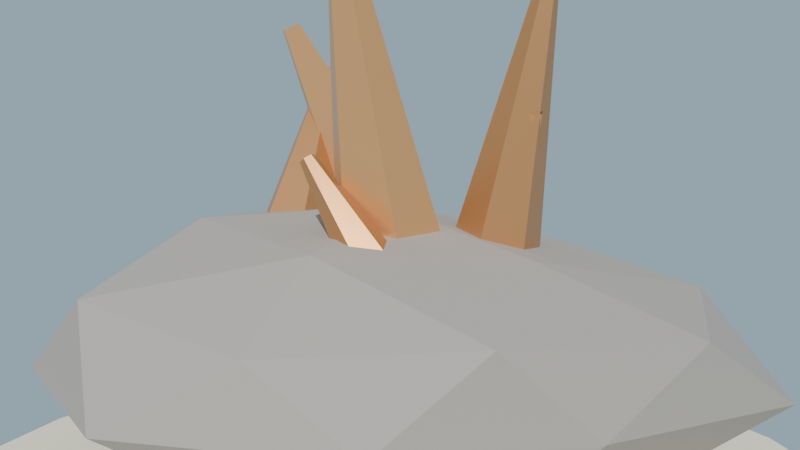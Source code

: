 # Source: veta_cobre_lowpoly_media.blend  (saved by Blender 4.2.68; exported with 4.5.12 LTS)
import bpy
from mathutils import Matrix  # noqa: F401  (used for matrix-valued properties, if any)

bpy.ops.wm.read_factory_settings(use_empty=True)
scene = bpy.context.scene
scene.name = 'Scene'

# ---- collections
col_collection = bpy.data.collections.new('Collection'); scene.collection.children.link(col_collection)

# ---- materials (node trees are filled in below, after node groups)
mat_mat_roca_cobre = bpy.data.materials.new('MAT_Roca_Cobre')
mat_mat_cristal_cobre = bpy.data.materials.new('MAT_Cristal_Cobre')
mat_mat_cristal_cobre_oscuro = bpy.data.materials.new('MAT_Cristal_Cobre_Oscuro')
mat_mat_arena_isla = bpy.data.materials.new('MAT_Arena_Isla')

# ---- material node trees
mat_mat_roca_cobre.use_nodes = True; mat_mat_roca_cobre.node_tree.nodes.clear()
_N = mat_mat_roca_cobre.node_tree.nodes; _L = mat_mat_roca_cobre.node_tree.links
n0 = _N.new('ShaderNodeBsdfPrincipled'); n0.name = 'Principled BSDF'; n0.location = (10, 300)
n0.inputs[0].default_value = (0.42, 0.38, 0.34, 1.0)
n0.inputs[2].default_value = 0.85
n0.inputs[13].default_value = 0.15
n1 = _N.new('ShaderNodeOutputMaterial'); n1.name = 'Material Output'; n1.location = (300, 300)
_L.new(n0.outputs[0], n1.inputs[0])
n1.is_active_output = True
mat_mat_cristal_cobre.use_nodes = True; mat_mat_cristal_cobre.node_tree.nodes.clear()
_N = mat_mat_cristal_cobre.node_tree.nodes; _L = mat_mat_cristal_cobre.node_tree.links
n0 = _N.new('ShaderNodeBsdfPrincipled'); n0.name = 'Principled BSDF'; n0.location = (10, 300)
n0.inputs[0].default_value = (0.88, 0.45, 0.18, 1.0)
n0.inputs[1].default_value = 0.55
n0.inputs[2].default_value = 0.3
n0.inputs[13].default_value = 0.15
n1 = _N.new('ShaderNodeOutputMaterial'); n1.name = 'Material Output'; n1.location = (300, 300)
_L.new(n0.outputs[0], n1.inputs[0])
n1.is_active_output = True
mat_mat_cristal_cobre_oscuro.use_nodes = True; mat_mat_cristal_cobre_oscuro.node_tree.nodes.clear()
_N = mat_mat_cristal_cobre_oscuro.node_tree.nodes; _L = mat_mat_cristal_cobre_oscuro.node_tree.links
n0 = _N.new('ShaderNodeBsdfPrincipled'); n0.name = 'Principled BSDF'; n0.location = (10, 300)
n0.inputs[0].default_value = (0.62, 0.3, 0.12, 1.0)
n0.inputs[1].default_value = 0.55
n0.inputs[2].default_value = 0.35
n0.inputs[13].default_value = 0.15
n1 = _N.new('ShaderNodeOutputMaterial'); n1.name = 'Material Output'; n1.location = (300, 300)
_L.new(n0.outputs[0], n1.inputs[0])
n1.is_active_output = True
mat_mat_arena_isla.use_nodes = True; mat_mat_arena_isla.node_tree.nodes.clear()
_N = mat_mat_arena_isla.node_tree.nodes; _L = mat_mat_arena_isla.node_tree.links
n0 = _N.new('ShaderNodeBsdfPrincipled'); n0.name = 'Principled BSDF'; n0.location = (10, 300)
n0.inputs[0].default_value = (0.92, 0.84, 0.63, 1.0)
n0.inputs[2].default_value = 1.0
n0.inputs[13].default_value = 0.15
n1 = _N.new('ShaderNodeOutputMaterial'); n1.name = 'Material Output'; n1.location = (300, 300)
_L.new(n0.outputs[0], n1.inputs[0])
n1.is_active_output = True

# ---- world
world_mundo = bpy.data.worlds.new('Mundo'); scene.world = world_mundo
world_mundo.use_nodes = True; world_mundo.node_tree.nodes.clear()
_N = world_mundo.node_tree.nodes; _L = world_mundo.node_tree.links
n0 = _N.new('ShaderNodeBackground'); n0.name = 'Background'; n0.location = (10, 300)
n0.inputs[0].default_value = (0.58, 0.79, 0.95, 1.0)
n0.inputs[1].default_value = 0.55
n1 = _N.new('ShaderNodeOutputWorld'); n1.name = 'World Output'; n1.location = (300, 300)
_L.new(n0.outputs[0], n1.inputs[0])
n1.is_active_output = True

# ---- cameras
cam_camera = bpy.data.cameras.new('Camera')
cam_camera.lens = 45.0

# ---- lights
light_sol = bpy.data.lights.new('SOL', 'SUN')
light_sol.energy = 3.4

# ---- meshes
me_sm_roca_m_roca_cobre = bpy.data.meshes.new('SM_Roca_M_Roca_Cobre')
me_sm_roca_m_roca_cobre.from_pydata([(1.639e-08, -5.396e-11, 0.004705), (0.9333, -0.6027, 0.315), (-0.3507, -0.9594, 0.3188), (-1.352, -7.526e-10, 0.2747), (-0.3876, 1.06, 0.2945), (1.041, 0.6723, 0.2879), (0.3853, -1.054, 0.804), (-0.9691, -0.6259, 0.794), (-1.051, 0.6786, 0.8146), (0.3874, 1.06, 0.8054), (1.313, 2.759e-10, 0.8175), (1.145e-07, 3.708e-10, 1.132), (-0.2416, -0.6609, 0.03468), (0.5773, -0.3728, 0.07959), (0.3326, -0.9099, 0.279), (1.075, 4.077e-10, 0.2794), (0.6164, 0.3981, 0.04772), (-0.6673, 7.615e-10, 0.1101), (-0.9821, -0.6343, 0.2443), (-0.2301, 0.6294, 0.05922), (-0.8494, 0.5486, 0.2856), (0.3862, 1.056, 0.2353), (1.166, -0.3367, 0.55), (1.423, 0.4109, 0.55), (-7.296e-10, -1.322, 0.55), (0.7553, -0.924, 0.55), (-1.379, -0.3984, 0.55), (-0.8536, -1.044, 0.55), (-0.738, 0.9029, 0.55), (-1.362, 0.3934, 0.55), (0.7377, 0.9026, 0.55), (0.0, 1.343, 0.55), (0.9897, -0.6392, 0.858), (-0.4029, -1.102, 0.8782), (-1.048, 0.0, 0.814), (-0.3465, 0.9478, 0.8323), (0.9744, 0.6293, 0.8533), (0.2294, -0.6276, 1.039), (0.6698, -5.377e-10, 0.9915), (-0.6391, -0.4127, 1.071), (-0.6334, 0.4091, 1.066), (0.2132, 0.5834, 1.005)], [], [(0, 13, 12), (1, 13, 15), (0, 12, 17), (0, 17, 19), (0, 19, 16), (1, 15, 22), (2, 14, 24), (3, 18, 26), (4, 20, 28), (5, 21, 30), (1, 22, 25), (2, 24, 27), (3, 26, 29), (4, 28, 31), (5, 30, 23), (6, 32, 37), (7, 33, 39), (8, 34, 40), (9, 35, 41), (10, 36, 38), (38, 41, 11), (38, 36, 41), (36, 9, 41), (41, 40, 11), (41, 35, 40), (35, 8, 40), (40, 39, 11), (40, 34, 39), (34, 7, 39), (39, 37, 11), (39, 33, 37), (33, 6, 37), (37, 38, 11), (37, 32, 38), (32, 10, 38), (23, 36, 10), (23, 30, 36), (30, 9, 36), (31, 35, 9), (31, 28, 35), (28, 8, 35), (29, 34, 8), (29, 26, 34), (26, 7, 34), (27, 33, 7), (27, 24, 33), (24, 6, 33), (25, 32, 6), (25, 22, 32), (22, 10, 32), (30, 31, 9), (30, 21, 31), (21, 4, 31), (28, 29, 8), (28, 20, 29), (20, 3, 29), (26, 27, 7), (26, 18, 27), (18, 2, 27), (24, 25, 6), (24, 14, 25), (14, 1, 25), (22, 23, 10), (22, 15, 23), (15, 5, 23), (16, 21, 5), (16, 19, 21), (19, 4, 21), (19, 20, 4), (19, 17, 20), (17, 3, 20), (17, 18, 3), (17, 12, 18), (12, 2, 18), (15, 16, 5), (15, 13, 16), (13, 0, 16), (12, 14, 2), (12, 13, 14), (13, 1, 14)])
me_sm_roca_m_roca_cobre.materials.append(mat_mat_roca_cobre)
me_sm_roca_m_roca_cobre.update()
me_sm_roca_m_cristal_cobre = bpy.data.meshes.new('SM_Roca_M_Cristal_Cobre')
me_sm_roca_m_cristal_cobre.from_pydata([(0.302, -0.0135, 0.9602), (0.1271, 0.1089, 1.013), (-0.07489, 0.02244, 1.003), (-0.102, -0.1865, 0.9398), (0.07286, -0.3089, 0.8867), (0.2749, -0.2224, 0.8969), (0.2856, -0.1203, 1.243), (0.1457, -0.02239, 1.286), (-0.01591, -0.09159, 1.278), (-0.03763, -0.2587, 1.227), (0.1023, -0.3567, 1.185), (0.2639, -0.2875, 1.193), (0.2692, -0.2272, 1.527), (0.1643, -0.1537, 1.559), (0.04306, -0.2056, 1.553), (0.02677, -0.331, 1.515), (0.1317, -0.4045, 1.483), (0.2529, -0.3526, 1.489), (0.2528, -0.334, 1.81), (0.1828, -0.2851, 1.831), (0.102, -0.3197, 1.827), (0.09117, -0.4032, 1.802), (0.1611, -0.4522, 1.781), (0.2419, -0.4176, 1.785), (0.2364, -0.4409, 2.093), (0.2014, -0.4164, 2.104), (0.161, -0.4337, 2.102), (0.1556, -0.4755, 2.089), (0.1905, -0.5, 2.079), (0.231, -0.4827, 2.081), (-0.09101, 0.1993, 0.8926), (-0.07906, 0.3877, 0.9587), (-0.238, 0.5084, 0.9461), (-0.409, 0.4407, 0.8674), (-0.4209, 0.2523, 0.8013), (-0.262, 0.1316, 0.8139), (-0.2013, 0.145, 1.128), (-0.1917, 0.2957, 1.181), (-0.3189, 0.3923, 1.171), (-0.4556, 0.3381, 1.108), (-0.4652, 0.1874, 1.055), (-0.338, 0.09084, 1.065), (-0.3115, 0.0907, 1.363), (-0.3043, 0.2037, 1.403), (-0.3997, 0.2761, 1.395), (-0.5023, 0.2355, 1.348), (-0.5095, 0.1225, 1.309), (-0.4141, 0.05007, 1.316), (-0.4217, 0.03639, 1.599), (-0.417, 0.1118, 1.625), (-0.4806, 0.16, 1.62), (-0.5489, 0.1329, 1.589), (-0.5537, 0.05758, 1.562), (-0.4901, 0.009308, 1.567), (-0.532, -0.01791, 1.834), (-0.5296, 0.01977, 1.847), (-0.5614, 0.0439, 1.845), (-0.5956, 0.03036, 1.829), (-0.598, -0.007321, 1.816), (-0.5662, -0.03146, 1.818), (0.2541, 0.5612, 0.7927), (0.11, 0.5403, 0.8589), (0.03588, 0.3991, 0.8463), (0.1059, 0.2788, 0.7673), (0.25, 0.2997, 0.7011), (0.3241, 0.4409, 0.7137), (0.3315, 0.4684, 0.9703), (0.2163, 0.4516, 1.023), (0.1569, 0.3387, 1.013), (0.2129, 0.2424, 0.9501), (0.3282, 0.2592, 0.8971), (0.3875, 0.3722, 0.9072), (0.409, 0.3756, 1.148), (0.3225, 0.363, 1.188), (0.278, 0.2783, 1.18), (0.32, 0.2061, 1.133), (0.4065, 0.2186, 1.093), (0.451, 0.3034, 1.101), (0.4864, 0.2827, 1.326), (0.4287, 0.2743, 1.352), (0.3991, 0.2179, 1.347), (0.4271, 0.1697, 1.316), (0.4847, 0.1781, 1.289), (0.5144, 0.2346, 1.294), (0.5638, 0.1899, 1.503), (0.535, 0.1857, 1.517), (0.5201, 0.1575, 1.514), (0.5341, 0.1334, 1.498), (0.563, 0.1376, 1.485), (0.5778, 0.1658, 1.488)], [], [(0, 1, 7, 6), (1, 2, 8, 7), (2, 3, 9, 8), (3, 4, 10, 9), (4, 5, 11, 10), (5, 0, 6, 11), (6, 7, 13, 12), (7, 8, 14, 13), (8, 9, 15, 14), (9, 10, 16, 15), (10, 11, 17, 16), (11, 6, 12, 17), (12, 13, 19, 18), (13, 14, 20, 19), (14, 15, 21, 20), (15, 16, 22, 21), (16, 17, 23, 22), (17, 12, 18, 23), (18, 19, 25, 24), (19, 20, 26, 25), (20, 21, 27, 26), (21, 22, 28, 27), (22, 23, 29, 28), (23, 18, 24, 29), (5, 4, 3, 2, 1, 0), (30, 31, 37, 36), (31, 32, 38, 37), (32, 33, 39, 38), (33, 34, 40, 39), (34, 35, 41, 40), (35, 30, 36, 41), (36, 37, 43, 42), (37, 38, 44, 43), (38, 39, 45, 44), (39, 40, 46, 45), (40, 41, 47, 46), (41, 36, 42, 47), (42, 43, 49, 48), (43, 44, 50, 49), (44, 45, 51, 50), (45, 46, 52, 51), (46, 47, 53, 52), (47, 42, 48, 53), (48, 49, 55, 54), (49, 50, 56, 55), (50, 51, 57, 56), (51, 52, 58, 57), (52, 53, 59, 58), (53, 48, 54, 59), (35, 34, 33, 32, 31, 30), (60, 61, 67, 66), (61, 62, 68, 67), (62, 63, 69, 68), (63, 64, 70, 69), (64, 65, 71, 70), (65, 60, 66, 71), (66, 67, 73, 72), (67, 68, 74, 73), (68, 69, 75, 74), (69, 70, 76, 75), (70, 71, 77, 76), (71, 66, 72, 77), (72, 73, 79, 78), (73, 74, 80, 79), (74, 75, 81, 80), (75, 76, 82, 81), (76, 77, 83, 82), (77, 72, 78, 83), (78, 79, 85, 84), (79, 80, 86, 85), (80, 81, 87, 86), (81, 82, 88, 87), (82, 83, 89, 88), (83, 78, 84, 89), (65, 64, 63, 62, 61, 60)])
me_sm_roca_m_cristal_cobre.materials.append(mat_mat_cristal_cobre)
me_sm_roca_m_cristal_cobre.update()
me_sm_roca_m_cristal_cobre_oscuro = bpy.data.meshes.new('SM_Roca_M_Cristal_Cobre_Oscuro')
me_sm_roca_m_cristal_cobre_oscuro.from_pydata([(0.3083, 0.355, 0.9056), (0.181, 0.2312, 0.9348), (0.2227, 0.05615, 0.9293), (0.3917, 0.004992, 0.8944), (0.519, 0.1288, 0.8652), (0.4773, 0.3039, 0.8707), (0.3736, 0.325, 1.173), (0.2717, 0.2259, 1.197), (0.3051, 0.0859, 1.192), (0.4403, 0.04498, 1.165), (0.5422, 0.1441, 1.141), (0.5088, 0.2841, 1.146), (0.4389, 0.295, 1.441), (0.3625, 0.2207, 1.459), (0.3875, 0.1157, 1.456), (0.4889, 0.08496, 1.435), (0.5653, 0.1593, 1.417), (0.5403, 0.2643, 1.42), (0.5042, 0.265, 1.709), (0.4533, 0.2154, 1.721), (0.47, 0.1454, 1.719), (0.5376, 0.1249, 1.705), (0.5885, 0.1745, 1.693), (0.5718, 0.2445, 1.695), (0.5695, 0.2349, 1.977), (0.544, 0.2102, 1.983), (0.5524, 0.1752, 1.982), (0.5862, 0.1649, 1.975), (0.6116, 0.1897, 1.969), (0.6033, 0.2247, 1.97), (-0.5591, -0.2832, 0.8326), (-0.4111, -0.3615, 0.8987), (-0.252, -0.2783, 0.886), (-0.2409, -0.1168, 0.8074), (-0.3889, -0.03849, 0.7413), (-0.548, -0.1217, 0.754), (-0.5654, -0.1618, 1.04), (-0.447, -0.2244, 1.093), (-0.3197, -0.1579, 1.083), (-0.3108, -0.02867, 1.02), (-0.4292, 0.03399, 0.9668), (-0.5565, -0.03257, 0.9769), (-0.5717, -0.04036, 1.247), (-0.4829, -0.08736, 1.287), (-0.3875, -0.03744, 1.279), (-0.3808, 0.05946, 1.232), (-0.4696, 0.1065, 1.192), (-0.5651, 0.05654, 1.2), (-0.5781, 0.08105, 1.454), (-0.5189, 0.04972, 1.481), (-0.4552, 0.083, 1.476), (-0.4508, 0.1476, 1.444), (-0.51, 0.1789, 1.418), (-0.5736, 0.1457, 1.423), (-0.5844, 0.2025, 1.661), (-0.5548, 0.1868, 1.675), (-0.5229, 0.2034, 1.672), (-0.5207, 0.2357, 1.656), (-0.5503, 0.2514, 1.643), (-0.5821, 0.2348, 1.646), (0.4761, -0.4585, 0.7329), (0.5447, -0.3433, 0.8001), (0.4885, -0.2048, 0.7872), (0.3639, -0.1815, 0.7071), (0.2953, -0.2967, 0.6399), (0.3515, -0.4352, 0.6528), (0.361, -0.4586, 0.8839), (0.4159, -0.3665, 0.9377), (0.371, -0.2556, 0.9274), (0.2712, -0.237, 0.8633), (0.2164, -0.3292, 0.8095), (0.2613, -0.44, 0.8198), (0.2459, -0.4588, 1.035), (0.287, -0.3896, 1.075), (0.2534, -0.3065, 1.068), (0.1786, -0.2926, 1.019), (0.1374, -0.3617, 0.9791), (0.1711, -0.4448, 0.9868), (0.1308, -0.4589, 1.186), (0.1582, -0.4128, 1.213), (0.1358, -0.3574, 1.208), (0.08591, -0.3481, 1.176), (0.05849, -0.3942, 1.149), (0.08094, -0.4496, 1.154), (0.0157, -0.459, 1.337), (0.02941, -0.436, 1.35), (0.01818, -0.4083, 1.348), (-0.006749, -0.4036, 1.332), (-0.02046, -0.4267, 1.318), (-0.009233, -0.4544, 1.321)], [], [(0, 1, 7, 6), (1, 2, 8, 7), (2, 3, 9, 8), (3, 4, 10, 9), (4, 5, 11, 10), (5, 0, 6, 11), (6, 7, 13, 12), (7, 8, 14, 13), (8, 9, 15, 14), (9, 10, 16, 15), (10, 11, 17, 16), (11, 6, 12, 17), (12, 13, 19, 18), (13, 14, 20, 19), (14, 15, 21, 20), (15, 16, 22, 21), (16, 17, 23, 22), (17, 12, 18, 23), (18, 19, 25, 24), (19, 20, 26, 25), (20, 21, 27, 26), (21, 22, 28, 27), (22, 23, 29, 28), (23, 18, 24, 29), (5, 4, 3, 2, 1, 0), (30, 31, 37, 36), (31, 32, 38, 37), (32, 33, 39, 38), (33, 34, 40, 39), (34, 35, 41, 40), (35, 30, 36, 41), (36, 37, 43, 42), (37, 38, 44, 43), (38, 39, 45, 44), (39, 40, 46, 45), (40, 41, 47, 46), (41, 36, 42, 47), (42, 43, 49, 48), (43, 44, 50, 49), (44, 45, 51, 50), (45, 46, 52, 51), (46, 47, 53, 52), (47, 42, 48, 53), (48, 49, 55, 54), (49, 50, 56, 55), (50, 51, 57, 56), (51, 52, 58, 57), (52, 53, 59, 58), (53, 48, 54, 59), (35, 34, 33, 32, 31, 30), (60, 61, 67, 66), (61, 62, 68, 67), (62, 63, 69, 68), (63, 64, 70, 69), (64, 65, 71, 70), (65, 60, 66, 71), (66, 67, 73, 72), (67, 68, 74, 73), (68, 69, 75, 74), (69, 70, 76, 75), (70, 71, 77, 76), (71, 66, 72, 77), (72, 73, 79, 78), (73, 74, 80, 79), (74, 75, 81, 80), (75, 76, 82, 81), (76, 77, 83, 82), (77, 72, 78, 83), (78, 79, 85, 84), (79, 80, 86, 85), (80, 81, 87, 86), (81, 82, 88, 87), (82, 83, 89, 88), (83, 78, 84, 89), (65, 64, 63, 62, 61, 60)])
me_sm_roca_m_cristal_cobre_oscuro.materials.append(mat_mat_cristal_cobre_oscuro)
me_sm_roca_m_cristal_cobre_oscuro.update()
me_cylinder = bpy.data.meshes.new('Cylinder')
me_cylinder.from_pydata([(0.0, 1.8, -0.11), (0.0, 1.8, 0.11), (0.4659, 1.739, -0.11), (0.4659, 1.739, 0.11), (0.9, 1.559, -0.11), (0.9, 1.559, 0.11), (1.273, 1.273, -0.11), (1.273, 1.273, 0.11), (1.559, 0.9, -0.11), (1.559, 0.9, 0.11), (1.739, 0.4659, -0.11), (1.739, 0.4659, 0.11), (1.8, 0.0, -0.11), (1.8, 0.0, 0.11), (1.739, -0.4659, -0.11), (1.739, -0.4659, 0.11), (1.559, -0.9, -0.11), (1.559, -0.9, 0.11), (1.273, -1.273, -0.11), (1.273, -1.273, 0.11), (0.9, -1.559, -0.11), (0.9, -1.559, 0.11), (0.4659, -1.739, -0.11), (0.4659, -1.739, 0.11), (0.0, -1.8, -0.11), (0.0, -1.8, 0.11), (-0.4659, -1.739, -0.11), (-0.4659, -1.739, 0.11), (-0.9, -1.559, -0.11), (-0.9, -1.559, 0.11), (-1.273, -1.273, -0.11), (-1.273, -1.273, 0.11), (-1.559, -0.9, -0.11), (-1.559, -0.9, 0.11), (-1.739, -0.4659, -0.11), (-1.739, -0.4659, 0.11), (-1.8, 0.0, -0.11), (-1.8, 0.0, 0.11), (-1.739, 0.4659, -0.11), (-1.739, 0.4659, 0.11), (-1.559, 0.9, -0.11), (-1.559, 0.9, 0.11), (-1.273, 1.273, -0.11), (-1.273, 1.273, 0.11), (-0.9, 1.559, -0.11), (-0.9, 1.559, 0.11), (-0.4659, 1.739, -0.11), (-0.4659, 1.739, 0.11)], [], [(0, 1, 3, 2), (2, 3, 5, 4), (4, 5, 7, 6), (6, 7, 9, 8), (8, 9, 11, 10), (10, 11, 13, 12), (12, 13, 15, 14), (14, 15, 17, 16), (16, 17, 19, 18), (18, 19, 21, 20), (20, 21, 23, 22), (22, 23, 25, 24), (24, 25, 27, 26), (26, 27, 29, 28), (28, 29, 31, 30), (30, 31, 33, 32), (32, 33, 35, 34), (34, 35, 37, 36), (36, 37, 39, 38), (38, 39, 41, 40), (40, 41, 43, 42), (42, 43, 45, 44), (3, 1, 47, 45, 43, 41, 39, 37, 35, 33, 31, 29, 27, 25, 23, 21, 19, 17, 15, 13, 11, 9, 7, 5), (44, 45, 47, 46), (46, 47, 1, 0), (0, 2, 4, 6, 8, 10, 12, 14, 16, 18, 20, 22, 24, 26, 28, 30, 32, 34, 36, 38, 40, 42, 44, 46)])
_uv = me_cylinder.uv_layers.new(name='UVMap')
_uv.uv.foreach_set('vector', [1.0, 0.5, 1.0, 1.0, 0.9583, 1.0, 0.9583, 0.5, 0.9583, 0.5, 0.9583, 1.0, 0.9167, 1.0, 0.9167, 0.5, 0.9167, 0.5, 0.9167, 1.0, 0.875, 1.0, 0.875, 0.5, 0.875, 0.5, 0.875, 1.0, 0.8333, 1.0, 0.8333, 0.5, 0.8333, 0.5, 0.8333, 1.0, 0.7917, 1.0, 0.7917, 0.5, 0.7917, 0.5, 0.7917, 1.0, 0.75, 1.0, 0.75, 0.5, 0.75, 0.5, 0.75, 1.0, 0.7083, 1.0, 0.7083, 0.5, 0.7083, 0.5, 0.7083, 1.0, 0.6667, 1.0, 0.6667, 0.5, 0.6667, 0.5, 0.6667, 1.0, 0.625, 1.0, 0.625, 0.5, 0.625, 0.5, 0.625, 1.0, 0.5833, 1.0, 0.5833, 0.5, 0.5833, 0.5, 0.5833, 1.0, 0.5417, 1.0, 0.5417, 0.5, 0.5417, 0.5, 0.5417, 1.0, 0.5, 1.0, 0.5, 0.5, 0.5, 0.5, 0.5, 1.0, 0.4583, 1.0, 0.4583, 0.5, 0.4583, 0.5, 0.4583, 1.0, 0.4167, 1.0, 0.4167, 0.5, 0.4167, 0.5, 0.4167, 1.0, 0.375, 1.0, 0.375, 0.5, 0.375, 0.5, 0.375, 1.0, 0.3333, 1.0, 0.3333, 0.5, 0.3333, 0.5, 0.3333, 1.0, 0.2917, 1.0, 0.2917, 0.5, 0.2917, 0.5, 0.2917, 1.0, 0.25, 1.0, 0.25, 0.5, 0.25, 0.5, 0.25, 1.0, 0.2083, 1.0, 0.2083, 0.5, 0.2083, 0.5, 0.2083, 1.0, 0.1667, 1.0, 0.1667, 0.5, 0.1667, 0.5, 0.1667, 1.0, 0.125, 1.0, 0.125, 0.5, 0.125, 0.5, 0.125, 1.0, 0.08333, 1.0, 0.08333, 0.5, 0.3121, 0.4818, 0.25, 0.49, 0.1879, 0.4818, 0.13, 0.4578, 0.08029, 0.4197, 0.04215, 0.37, 0.01818, 0.3121, 0.01, 0.25, 0.01818, 0.1879, 0.04215, 0.13, 0.08029, 0.08029, 0.13, 0.04215, 0.1879, 0.01818, 0.25, 0.01, 0.3121, 0.01818, 0.37, 0.04215, 0.4197, 0.08029, 0.4578, 0.13, 0.4818, 0.1879, 0.49, 0.25, 0.4818, 0.3121, 0.4578, 0.37, 0.4197, 0.4197, 0.37, 0.4578, 0.08333, 0.5, 0.08333, 1.0, 0.04167, 1.0, 0.04167, 0.5, 0.04167, 0.5, 0.04167, 1.0, -1.863e-07, 1.0, -1.863e-07, 0.5, 0.75, 0.49, 0.8121, 0.4818, 0.87, 0.4578, 0.9197, 0.4197, 0.9578, 0.37, 0.9818, 0.3121, 0.99, 0.25, 0.9818, 0.1879, 0.9578, 0.13, 0.9197, 0.08029, 0.87, 0.04215, 0.8121, 0.01818, 0.75, 0.01, 0.6879, 0.01818, 0.63, 0.04215, 0.5803, 0.08029, 0.5422, 0.13, 0.5182, 0.1879, 0.51, 0.25, 0.5182, 0.3121, 0.5422, 0.37, 0.5803, 0.4197, 0.63, 0.4578, 0.6879, 0.4818])
me_cylinder.materials.append(mat_mat_arena_isla)
me_cylinder.update()

# ---- objects
ob_sol = bpy.data.objects.new('SOL', light_sol)
ob_sm_roca_m_roca_cobre = bpy.data.objects.new('SM_Roca_M_Roca_Cobre', me_sm_roca_m_roca_cobre)
ob_sm_roca_m_cristal_cobre = bpy.data.objects.new('SM_Roca_M_Cristal_Cobre', me_sm_roca_m_cristal_cobre)
ob_sm_roca_m_cristal_cobre_oscuro = bpy.data.objects.new('SM_Roca_M_Cristal_Cobre_Oscuro', me_sm_roca_m_cristal_cobre_oscuro)
ob_base_arena = bpy.data.objects.new('Base_Arena', me_cylinder)
ob_cam_vetacobre = bpy.data.objects.new('CAM_VetaCobre', cam_camera)

# ---- transforms, parenting, visibility, modifiers, constraints
ob_sol.location = (0.0, 0.0, 0.0)
ob_sol.rotation_euler = (0.9076, 0.1047, 0.5585)
ob_sm_roca_m_roca_cobre.location = (0.0, 0.0, 0.04029)
ob_sm_roca_m_cristal_cobre.location = (0.0, 0.0, 0.04029)
ob_sm_roca_m_cristal_cobre_oscuro.location = (0.0, 0.0, 0.04029)
ob_base_arena.location = (0.0, 0.0, -0.06)
ob_cam_vetacobre.location = (2.6, -2.8, 1.6)
ob_cam_vetacobre.rotation_euler = (1.44, 4.928e-08, 0.7387)

# ---- collection membership
scene.collection.objects.link(ob_sol)
scene.collection.objects.link(ob_sm_roca_m_roca_cobre)
scene.collection.objects.link(ob_sm_roca_m_cristal_cobre)
scene.collection.objects.link(ob_sm_roca_m_cristal_cobre_oscuro)
col_collection.objects.link(ob_base_arena)
col_collection.objects.link(ob_cam_vetacobre)

# ---- scene / render settings (as saved in the file)
scene.camera = ob_cam_vetacobre
scene.frame_start = 1; scene.frame_end = 250; scene.frame_set(1)
scene.render.engine = 'BLENDER_EEVEE_NEXT'
bpy.context.view_layer.update()
